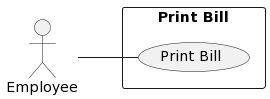

The diagram above was rendered by PlantUML. Its source (embedded in the PNG):
@startuml
left to right direction
skinparam packageStyle rectangle

actor Employee as E
rectangle "Print Bill" {
  usecase (Print Bill) as UC1
}

E -- UC1
@enduml